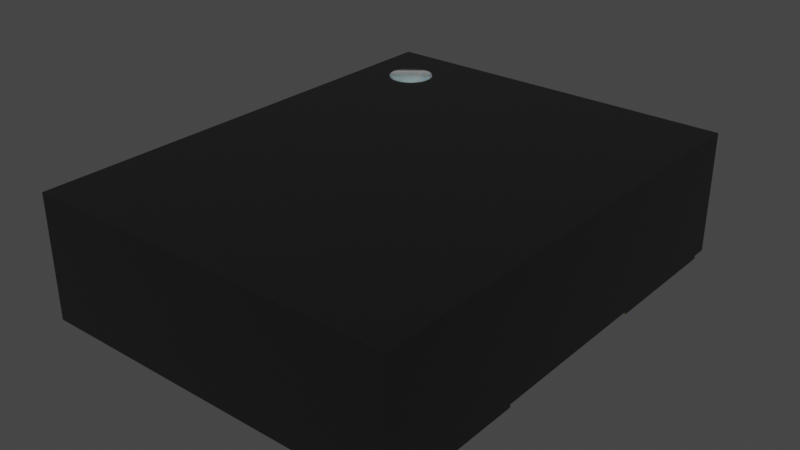 # Source: AMJMEFB.blend  (saved by Blender 4.1.23; exported with 4.5.12 LTS)
import bpy
from mathutils import Matrix  # noqa: F401  (used for matrix-valued properties, if any)

bpy.ops.wm.read_factory_settings(use_empty=True)
scene = bpy.context.scene
scene.name = 'Scene'

# ---- collections
col_collection = bpy.data.collections.new('Collection'); scene.collection.children.link(col_collection)

# ---- materials (node trees are filled in below, after node groups)
mat_white_markings = bpy.data.materials.new('white_markings')
mat_white_markings.use_transparent_shadow = False
mat_white_markings.preview_render_type = 'FLAT'
mat_plastic_chip = bpy.data.materials.new('plastic_chip')
mat_plastic_chip.use_transparent_shadow = False
mat_plastic_chip.preview_render_type = 'CUBE'
mat_metal_goldpins_1 = bpy.data.materials.new('metal_goldpins_1')
mat_metal_goldpins_1.alpha_threshold = 0.0
mat_metal_goldpins_1.use_transparent_shadow = False
mat_metal_goldpins_1.preview_render_type = 'CUBE'
mat_metal_goldpins_1.diffuse_color = (0.5, 0.4018, 0.08046, 1.0)
mat_metal_goldpins_1.specular_color = (0.01, 0.05, 0.01)
mat_metal_goldpins_1.roughness = 0.5

# ---- material node trees
mat_white_markings.use_nodes = True; mat_white_markings.node_tree.nodes.clear()
_N = mat_white_markings.node_tree.nodes; _L = mat_white_markings.node_tree.links
n0 = _N.new('ShaderNodeOutputMaterial'); n0.name = 'Material Output'; n0.location = (300, 300)
n1 = _N.new('ShaderNodeBsdfPrincipled'); n1.name = 'Principled BSDF'; n1.location = (-34, 272)
n1.distribution = 'GGX'
n1.subsurface_method = 'BURLEY'
n1.inputs[1].default_value = 0.02
n1.inputs[2].default_value = 0.4636
n1.inputs[3].default_value = 1.4
n1.inputs[8].default_value = 1.0
n1.inputs[10].default_value = 0.3682
n1.inputs[13].default_value = 0.6591
n1.inputs[18].default_value = 0.2318
n1.inputs[20].default_value = 0.6709
n1.inputs[24].default_value = 0.1191
n1.inputs[27].default_value = (0.0, 0.0, 0.0, 1.0)
n1.inputs[28].default_value = 1.0
n2 = _N.new('ShaderNodeMapping'); n2.name = 'Mapping'; n2.location = (-1010, 265)
n2.inputs[3].default_value = (3.0, 1.0, 1.0)
n3 = _N.new('ShaderNodeTexCoord'); n3.name = 'Texture Coordinate'; n3.location = (-1250, 180)
n4 = _N.new('ShaderNodeBump'); n4.name = 'Bump'; n4.location = (-376, -99)
n4.inputs[0].default_value = 0.05
n4.inputs[1].default_value = 1.0
n4.inputs[2].default_value = 1.0
n5 = _N.new('ShaderNodeTexNoise'); n5.name = 'Noise Texture'; n5.location = (-662, 176)
n5.inputs[2].default_value = 88.0
n5.inputs[3].default_value = 10.8
n5.inputs[4].default_value = 0.9167
n5.inputs[8].default_value = 1.6
n6 = _N.new('ShaderNodeValToRGB'); n6.name = 'ColorRamp'; n6.location = (-354, 186)
while len(n6.color_ramp.elements) > 1: n6.color_ramp.elements.remove(n6.color_ramp.elements[-1])
n6.color_ramp.elements[0].position = 0.0; n6.color_ramp.elements[0].color = (0.2596, 0.2596, 0.2596, 1.0)
_e = n6.color_ramp.elements.new(1.0); _e.color = (0.6303, 0.6303, 0.6303, 1.0)
n7 = _N.new('ShaderNodeMix'); n7.name = 'Mix'; n7.location = (-204, 152)
n7.data_type = 'RGBA'
n7.inputs[0].default_value = 0.3682
n7.inputs[7].default_value = (0.2525, 0.2525, 0.2525, 1.0)
_L.new(n5.outputs[0], n6.inputs[0])
_L.new(n1.outputs[0], n0.inputs[0])
_L.new(n3.outputs[2], n2.inputs[0])
_L.new(n2.outputs[0], n5.inputs[0])
_L.new(n5.outputs[0], n4.inputs[3])
_L.new(n4.outputs[0], n1.inputs[5])
_L.new(n6.outputs[0], n7.inputs[6])
_L.new(n7.outputs[2], n1.inputs[0])
n0.is_active_output = True
mat_plastic_chip.use_nodes = True; mat_plastic_chip.node_tree.nodes.clear()
_N = mat_plastic_chip.node_tree.nodes; _L = mat_plastic_chip.node_tree.links
n0 = _N.new('ShaderNodeBsdfPrincipled'); n0.name = 'Principled BSDF'; n0.location = (10, 300)
n0.distribution = 'GGX'
n0.subsurface_method = 'BURLEY'
n0.inputs[0].default_value = (0.009312, 0.009312, 0.009312, 1.0)
n0.inputs[1].default_value = 0.1372
n0.inputs[2].default_value = 0.3706
n0.inputs[3].default_value = 1.45
n0.inputs[27].default_value = (0.0, 0.0, 0.0, 1.0)
n0.inputs[28].default_value = 1.0
n1 = _N.new('ShaderNodeOutputMaterial'); n1.name = 'Material Output'; n1.location = (300, 300)
n2 = _N.new('ShaderNodeTexNoise'); n2.name = 'Noise Texture'; n2.location = (-893, 54)
n2.inputs[2].default_value = 200.0
n2.inputs[3].default_value = 3.6
n2.inputs[4].default_value = 0.8375
n3 = _N.new('ShaderNodeBump'); n3.name = 'Bump'; n3.location = (-604, -53)
n3.inputs[0].default_value = 0.08
n3.inputs[1].default_value = 1.0
n3.inputs[2].default_value = 1.0
_L.new(n0.outputs[0], n1.inputs[0])
_L.new(n2.outputs[0], n3.inputs[3])
_L.new(n3.outputs[0], n0.inputs[5])
n1.is_active_output = True
mat_metal_goldpins_1.use_nodes = True; mat_metal_goldpins_1.node_tree.nodes.clear()
_N = mat_metal_goldpins_1.node_tree.nodes; _L = mat_metal_goldpins_1.node_tree.links
n0 = _N.new('ShaderNodeOutputMaterial'); n0.name = 'Material Output'; n0.location = (398, 300)
n1 = _N.new('ShaderNodeBsdfPrincipled'); n1.name = 'Principled BSDF'; n1.location = (108, 300)
n1.distribution = 'GGX'
n1.subsurface_method = 'BURLEY'
n1.inputs[1].default_value = 1.0
n1.inputs[2].default_value = 0.1841
n1.inputs[3].default_value = 1.45
n1.inputs[8].default_value = 1.0
n1.inputs[10].default_value = 0.02727
n1.inputs[13].default_value = 0.475
n1.inputs[20].default_value = 0.2891
n1.inputs[24].default_value = 0.03545
n1.inputs[27].default_value = (0.0, 0.0, 0.0, 1.0)
n1.inputs[28].default_value = 1.0
n2 = _N.new('ShaderNodeMapping'); n2.name = 'Mapping'; n2.location = (-783, 233)
n2.vector_type = 'VECTOR'
n2.inputs[3].default_value = (29.8, 40.0, 1.0)
n3 = _N.new('ShaderNodeTexCoord'); n3.name = 'Texture Coordinate'; n3.location = (-1071, 295)
n4 = _N.new('ShaderNodeTexNoise'); n4.name = 'Noise Texture'; n4.location = (-553, 188)
n4.inputs[3].default_value = 13.2
n4.inputs[4].default_value = 0.8833
n4.inputs[8].default_value = 4.0
n5 = _N.new('ShaderNodeValToRGB'); n5.name = 'ColorRamp'; n5.location = (-286, 264)
while len(n5.color_ramp.elements) > 1: n5.color_ramp.elements.remove(n5.color_ramp.elements[-1])
n5.color_ramp.elements[0].position = 0.3295; n5.color_ramp.elements[0].color = (0.9756, 0.7616, 0.4151, 1.0)
_e = n5.color_ramp.elements.new(0.8); _e.color = (0.2997, 0.2211, 0.05513, 1.0)
n6 = _N.new('ShaderNodeMix'); n6.name = 'Mix'; n6.location = (-62, 180)
n6.data_type = 'RGBA'
n6.inputs[0].default_value = 0.02727
n6.inputs[7].default_value = (0.5518, 0.2626, 0.03915, 1.0)
_L.new(n1.outputs[0], n0.inputs[0])
_L.new(n2.outputs[0], n4.inputs[0])
_L.new(n3.outputs[0], n2.inputs[0])
_L.new(n4.outputs[0], n5.inputs[0])
_L.new(n5.outputs[0], n6.inputs[6])
_L.new(n6.outputs[2], n1.inputs[0])
n0.is_active_output = True

# ---- world
world_world = bpy.data.worlds.new('World'); scene.world = world_world
world_world.use_nodes = True; world_world.node_tree.nodes.clear()
_N = world_world.node_tree.nodes; _L = world_world.node_tree.links
n0 = _N.new('ShaderNodeOutputWorld'); n0.name = 'World Output'; n0.location = (300, 300)
n1 = _N.new('ShaderNodeBackground'); n1.name = 'Background'; n1.location = (10, 300)
n1.inputs[0].default_value = (0.05088, 0.05088, 0.05088, 1.0)
_L.new(n1.outputs[0], n0.inputs[0])
n0.is_active_output = True
world_world.color = (0.05088, 0.05088, 0.05088)
world_world.use_sun_shadow = False
world_world.sun_shadow_jitter_overblur = 0.0

# ---- meshes
me_shape_9_indexedfaceset_002 = bpy.data.meshes.new('SHAPE_9_IndexedFaceSet.002')
me_shape_9_indexedfaceset_002.from_pydata([(1.25, 0.6001, 0.02), (1.25, 1.5, 0.02), (-1.25, 1.5, 0.02), (-0.45, 1.25, 0.02), (1.25, -1.5, 0.02), (0.45, -1.5, 0.02), (0.45, 1.6, 0.17), (0.3, 1.6, 0.12), (-0.45, 1.6, 0.12), (1.25, 1.6, 0.85), (-1.25, 1.6, 0.85), (-1.25, -1.6, 0.85), (-1.25, -1.6, 0.02), (-0.45, -1.6, 0.17), (-0.45, -1.6, 0.12), (0.45, -1.6, 0.17), (1.25, -1.6, 0.85), (1.25, -1.6, 0.02), (1.25, 1.6, 0.02), (1.25, -1.5, 0.0), (-1.25, 1.6, 0.02), (-1.25, -0.5999, 0.02), (-1.25, 0.6001, 0.02), (-1.25, 0.6001, 0.0), (0.45, -1.599, 0.17), (0.45, -1.599, 0.12), (0.45, -1.6, 0.12), (0.3, -1.599, 0.17), (0.3, -1.6, 0.17), (0.3, -1.599, 0.12), (0.3, -1.6, 0.12), (-0.45, -1.599, 0.17), (-0.3, -1.599, 0.17), (-0.3, -1.6, 0.17), (-0.45, -1.599, 0.12), (-0.3, -1.6, 0.12), (-0.3, -1.599, 0.12), (0.3, 1.6, 0.17), (0.3, 1.599, 0.17), (0.45, 1.6, 0.12), (0.45, 1.599, 0.17), (0.45, 1.599, 0.12), (0.3, 1.599, 0.12), (-0.45, 1.6, 0.17), (-0.45, 1.599, 0.12), (-0.3, 1.6, 0.12), (-0.3, 1.6, 0.17), (-0.45, 1.599, 0.17), (-0.3, 1.599, 0.17), (-0.3, 1.599, 0.12), (-1.25, 1.5, 0.0), (-0.7, 1.5, 0.0), (-0.7, 1.5, 0.02), (-0.45, 0.6001, 0.0), (-0.45, 0.6001, 0.02), (-0.45, 1.25, 0.0), (-1.25, -0.5999, 0.0), (-0.45, -0.5999, 0.02), (-0.45, -0.5999, 0.0), (-0.45, -1.5, 0.0), (-0.45, -1.5, 0.02), (-1.25, -1.5, 0.0), (-1.25, -1.5, 0.02), (0.45, 1.5, 0.02), (1.25, 0.6001, 0.0), (0.45, 0.6001, 0.02), (0.45, 0.6001, 0.0), (0.45, 1.5, 0.0), (1.25, 1.5, 0.0), (1.25, -0.5999, 0.0), (1.25, -0.5999, 0.02), (0.45, -1.5, 0.0), (0.45, -0.5999, 0.02), (0.45, -0.5999, 0.0), (-0.9, 1.35, 0.8485), (-0.9, 1.35, 0.8515), (-0.8707, 1.347, 0.8485), (-0.8707, 1.347, 0.8515), (-0.8426, 1.339, 0.8485), (-0.8426, 1.339, 0.8515), (-0.8167, 1.325, 0.8485), (-0.8167, 1.325, 0.8515), (-0.7939, 1.306, 0.8485), (-0.7939, 1.306, 0.8515), (-0.7753, 1.283, 0.8485), (-0.7753, 1.283, 0.8515), (-0.7614, 1.257, 0.8485), (-0.7614, 1.257, 0.8515), (-0.7529, 1.229, 0.8485), (-0.7529, 1.229, 0.8515), (-0.75, 1.2, 0.8485), (-0.75, 1.2, 0.8515), (-0.7529, 1.171, 0.8485), (-0.7529, 1.171, 0.8515), (-0.7614, 1.143, 0.8485), (-0.7614, 1.143, 0.8515), (-0.7753, 1.117, 0.8485), (-0.7753, 1.117, 0.8515), (-0.7939, 1.094, 0.8485), (-0.7939, 1.094, 0.8515), (-0.8167, 1.075, 0.8485), (-0.8167, 1.075, 0.8515), (-0.8426, 1.061, 0.8485), (-0.8426, 1.061, 0.8515), (-0.8707, 1.053, 0.8485), (-0.8707, 1.053, 0.8515), (-0.9, 1.05, 0.8485), (-0.9, 1.05, 0.8515), (-0.9293, 1.053, 0.8485), (-0.9293, 1.053, 0.8515), (-0.9574, 1.061, 0.8485), (-0.9574, 1.061, 0.8515), (-0.9833, 1.075, 0.8485), (-0.9833, 1.075, 0.8515), (-1.006, 1.094, 0.8485), (-1.006, 1.094, 0.8515), (-1.025, 1.117, 0.8485), (-1.025, 1.117, 0.8515), (-1.039, 1.143, 0.8485), (-1.039, 1.143, 0.8515), (-1.047, 1.171, 0.8485), (-1.047, 1.171, 0.8515), (-1.05, 1.2, 0.8485), (-1.05, 1.2, 0.8515), (-1.047, 1.229, 0.8485), (-1.047, 1.229, 0.8515), (-1.039, 1.257, 0.8485), (-1.039, 1.257, 0.8515), (-1.025, 1.283, 0.8485), (-1.025, 1.283, 0.8515), (-1.006, 1.306, 0.8485), (-1.006, 1.306, 0.8515), (-0.9833, 1.325, 0.8485), (-0.9833, 1.325, 0.8515), (-0.9574, 1.339, 0.8485), (-0.9574, 1.339, 0.8515), (-0.9293, 1.347, 0.8485), (-0.9293, 1.347, 0.8515)], [], [(57, 22, 21), (63, 1, 18), (52, 3, 63), (20, 63, 18), (20, 52, 63), (2, 52, 20), (7, 46, 45), (5, 17, 4), (57, 5, 72), (54, 72, 65), (65, 70, 0), (12, 60, 62), (12, 17, 60), (60, 17, 5), (43, 10, 20), (43, 20, 8), (45, 8, 20), (46, 10, 43), (35, 28, 30), (18, 6, 39), (18, 39, 7), (18, 7, 45), (18, 45, 20), (9, 37, 6), (9, 6, 18), (9, 10, 46), (9, 46, 37), (15, 16, 17), (15, 17, 26), (30, 26, 17), (28, 16, 15), (19, 70, 69), (12, 13, 14), (12, 14, 35), (12, 35, 30), (12, 30, 17), (11, 33, 13), (11, 13, 12), (11, 16, 28), (11, 28, 33), (9, 18, 1), (50, 22, 23), (0, 9, 1), (64, 1, 68), (16, 0, 70), (16, 4, 17), (16, 9, 0), (16, 70, 4), (11, 12, 62), (21, 11, 62), (56, 62, 61), (10, 21, 22), (10, 2, 20), (10, 11, 21), (10, 22, 2), (27, 15, 24), (30, 27, 29), (15, 25, 24), (25, 30, 29), (25, 27, 24), (36, 14, 34), (14, 31, 34), (31, 33, 32), (33, 36, 32), (36, 31, 32), (8, 47, 43), (38, 6, 37), (7, 38, 37), (41, 7, 39), (41, 6, 40), (42, 40, 38), (49, 8, 45), (58, 21, 56), (49, 46, 48), (47, 46, 43), (48, 44, 49), (51, 2, 50), (55, 52, 51), (53, 3, 55), (23, 54, 53), (59, 57, 58), (23, 51, 50), (55, 51, 23), (53, 55, 23), (61, 60, 59), (56, 59, 58), (66, 0, 64), (68, 63, 67), (67, 65, 66), (66, 68, 67), (69, 72, 73), (71, 4, 19), (73, 5, 71), (71, 69, 73), (65, 3, 54), (16, 10, 9), (74, 75, 77, 76), (76, 77, 79, 78), (78, 79, 81, 80), (80, 81, 83, 82), (82, 83, 85, 84), (84, 85, 87, 86), (86, 87, 89, 88), (88, 89, 91, 90), (90, 91, 93, 92), (92, 93, 95, 94), (94, 95, 97, 96), (96, 97, 99, 98), (98, 99, 101, 100), (100, 101, 103, 102), (102, 103, 105, 104), (104, 105, 107, 106), (106, 107, 109, 108), (108, 109, 111, 110), (110, 111, 113, 112), (112, 113, 115, 114), (114, 115, 117, 116), (116, 117, 119, 118), (118, 119, 121, 120), (120, 121, 123, 122), (122, 123, 125, 124), (124, 125, 127, 126), (126, 127, 129, 128), (128, 129, 131, 130), (130, 131, 133, 132), (132, 133, 135, 134), (77, 75, 137, 135, 133, 131, 129, 127, 125, 123, 121, 119, 117, 115, 113, 111, 109, 107, 105, 103, 101, 99, 97, 95, 93, 91, 89, 87, 85, 83, 81, 79), (134, 135, 137, 136), (136, 137, 75, 74), (74, 76, 78, 80, 82, 84, 86, 88, 90, 92, 94, 96, 98, 100, 102, 104, 106, 108, 110, 112, 114, 116, 118, 120, 122, 124, 126, 128, 130, 132, 134, 136), (57, 54, 22), (7, 37, 46), (57, 60, 5), (54, 57, 72), (65, 72, 70), (35, 33, 28), (19, 4, 70), (50, 2, 22), (64, 0, 1), (56, 21, 62), (27, 28, 15), (30, 28, 27), (15, 26, 25), (25, 26, 30), (25, 29, 27), (36, 35, 14), (14, 13, 31), (31, 13, 33), (33, 35, 36), (36, 34, 31), (8, 44, 47), (38, 40, 6), (7, 42, 38), (41, 42, 7), (41, 39, 6), (42, 41, 40), (49, 44, 8), (58, 57, 21), (49, 45, 46), (47, 48, 46), (48, 47, 44), (51, 52, 2), (55, 3, 52), (53, 54, 3), (23, 22, 54), (59, 60, 57), (61, 62, 60), (56, 61, 59), (66, 65, 0), (68, 1, 63), (67, 63, 65), (66, 64, 68), (69, 70, 72), (71, 5, 4), (73, 72, 5), (71, 19, 69), (65, 63, 3), (16, 11, 10)])
me_shape_9_indexedfaceset_002.polygons.foreach_set('use_smooth', [True] * 178)
me_shape_9_indexedfaceset_002.polygons.foreach_set('material_index', [1, 1, 1, 1, 1, 1, 1, 1, 1, 1, 1, 1, 1, 1, 1, 1, 1, 1, 1, 1, 1, 1, 1, 1, 1, 1, 1, 1, 1, 1, 1, 1, 1, 1, 1, 1, 1, 1, 1, 1, 1, 1, 1, 1, 1, 1, 1, 1, 1, 1, 1, 1, 1, 1, 1, 1, 1, 1, 1, 1, 1, 1, 1, 1, 1, 1, 1, 1, 1, 1, 1, 1, 2, 1, 1, 1, 2, 2, 2, 2, 2, 2, 2, 2, 2, 2, 2, 2, 2, 2, 2, 2, 2, 2, 1, 1, 0, 0, 0, 0, 0, 0, 0, 0, 0, 0, 0, 0, 0, 0, 0, 0, 0, 0, 0, 0, 0, 0, 0, 0, 0, 0, 0, 0, 0, 0, 0, 0, 0, 0, 1, 1, 1, 1, 1, 1, 1, 1, 1, 1, 1, 1, 1, 1, 1, 1, 1, 1, 1, 1, 1, 1, 1, 1, 1, 1, 1, 2, 1, 1, 1, 2, 2, 2, 2, 2, 2, 2, 2, 2, 2, 2, 2, 2, 2, 2, 1, 1])
_k = set([(0, 64), (0, 65), (0, 70), (1, 18), (1, 63), (1, 68), (2, 20), (2, 50), (2, 52), (3, 52), (3, 54), (3, 55), (4, 5), (4, 17), (4, 19), (5, 71), (5, 72), (6, 37), (6, 39), (6, 40), (7, 37), (7, 39), (7, 42), (8, 43), (8, 44), (8, 45), (9, 10), (9, 16), (9, 18), (10, 11), (10, 20), (11, 12), (11, 16), (12, 17), (12, 62), (13, 14), (13, 31), (13, 33), (14, 34), (14, 35), (15, 24), (15, 26), (15, 28), (16, 17), (18, 20), (19, 69), (19, 71), (21, 22), (21, 56), (21, 57), (22, 23), (22, 54), (23, 50), (23, 53), (24, 25), (24, 27), (25, 26), (25, 29), (26, 30), (27, 28), (27, 29), (28, 30), (29, 30), (31, 32), (31, 34), (32, 33), (32, 36), (33, 35), (34, 36), (35, 36), (37, 38), (38, 40), (38, 42), (39, 41), (40, 41), (41, 42), (43, 46), (43, 47), (44, 47), (44, 49), (45, 46), (45, 49), (46, 48), (47, 48), (48, 49), (50, 51), (51, 52), (51, 55), (53, 54), (53, 55), (56, 58), (56, 61), (57, 58), (57, 60), (58, 59), (59, 60), (59, 61), (60, 62), (61, 62), (63, 65), (63, 67), (64, 66), (64, 68), (65, 66), (66, 67), (67, 68), (69, 70), (69, 73), (70, 72), (71, 73), (72, 73)])
me_shape_9_indexedfaceset_002.attributes.new('sharp_edge', 'BOOLEAN', 'EDGE').data.foreach_set('value', [ (min(e.vertices), max(e.vertices)) in _k for e in me_shape_9_indexedfaceset_002.edges])
_uv = me_shape_9_indexedfaceset_002.uv_layers.new(name='UVMap')
_uv.uv.foreach_set('vector', [0.7028, 0.3686, 0.3278, 0.1186, 0.7028, 0.1186, 0.04651, 0.6498, 0.04651, 0.8998, 0.01526, 0.8998, 0.04651, 0.2905, 0.1246, 0.3686, 0.04651, 0.6498, 0.01526, 0.1186, 0.04651, 0.6498, 0.01526, 0.8998, 0.01526, 0.1186, 0.04651, 0.2905, 0.04651, 0.6498, 0.04651, 0.1186, 0.04651, 0.2905, 0.01526, 0.1186, 0.603, 0.4898, 0.4155, 0.5054, 0.4155, 0.4898, 0.984, 0.6498, 1.015, 0.8998, 0.984, 0.8998, 0.7028, 0.3686, 0.984, 0.6498, 0.7028, 0.6498, 0.3278, 0.3686, 0.7028, 0.6498, 0.3278, 0.6498, 0.3278, 0.6498, 0.7028, 0.8998, 0.3278, 0.8998, 1.015, 0.1186, 0.984, 0.3686, 0.984, 0.1186, 1.015, 0.1186, 1.015, 0.8998, 0.984, 0.3686, 0.984, 0.3686, 1.015, 0.8998, 0.984, 0.6498, 0.3686, 0.5054, 0.1186, 0.7179, 0.1186, 0.4585, 0.3686, 0.5054, 0.1186, 0.4585, 0.3686, 0.4898, 0.4155, 0.4898, 0.3686, 0.4898, 0.1186, 0.4585, 0.4155, 0.5054, 0.1186, 0.7179, 0.3686, 0.5054, 0.4155, 0.4898, 0.603, 0.5054, 0.603, 0.4898, 0.8998, 0.4585, 0.6498, 0.5054, 0.6498, 0.4898, 0.8998, 0.4585, 0.6498, 0.4898, 0.603, 0.4898, 0.8998, 0.4585, 0.603, 0.4898, 0.4155, 0.4898, 0.8998, 0.4585, 0.4155, 0.4898, 0.1186, 0.4585, 0.8998, 0.7179, 0.603, 0.5054, 0.6498, 0.5054, 0.8998, 0.7179, 0.6498, 0.5054, 0.8998, 0.4585, 0.8998, 0.7179, 0.1186, 0.7179, 0.4155, 0.5054, 0.8998, 0.7179, 0.4155, 0.5054, 0.603, 0.5054, 0.6498, 0.5054, 0.8998, 0.7179, 0.8998, 0.4585, 0.6498, 0.5054, 0.8998, 0.4585, 0.6498, 0.4898, 0.603, 0.4898, 0.6498, 0.4898, 0.8998, 0.4585, 0.603, 0.5054, 0.8998, 0.7179, 0.6498, 0.5054, 0.984, 0.4523, 0.7028, 0.4585, 0.7028, 0.4523, 0.1186, 0.4585, 0.3686, 0.5054, 0.3686, 0.4898, 0.1186, 0.4585, 0.3686, 0.4898, 0.4155, 0.4898, 0.1186, 0.4585, 0.4155, 0.4898, 0.603, 0.4898, 0.1186, 0.4585, 0.603, 0.4898, 0.8998, 0.4585, 0.1186, 0.7179, 0.4155, 0.5054, 0.3686, 0.5054, 0.1186, 0.7179, 0.3686, 0.5054, 0.1186, 0.4585, 0.1186, 0.7179, 0.8998, 0.7179, 0.603, 0.5054, 0.1186, 0.7179, 0.603, 0.5054, 0.4155, 0.5054, 0.01526, 0.7179, 0.01526, 0.4585, 0.04651, 0.4585, 0.04651, 0.4523, 0.3278, 0.4585, 0.3278, 0.4523, 0.3278, 0.4585, 0.01526, 0.7179, 0.04651, 0.4585, 0.3278, 0.4523, 0.04651, 0.4585, 0.04651, 0.4523, 1.015, 0.7179, 0.3278, 0.4585, 0.7028, 0.4585, 1.015, 0.7179, 0.984, 0.4585, 1.015, 0.4585, 1.015, 0.7179, 0.01526, 0.7179, 0.3278, 0.4585, 1.015, 0.7179, 0.7028, 0.4585, 0.984, 0.4585, 1.015, 0.7179, 1.015, 0.4585, 0.984, 0.4585, 0.7028, 0.4585, 1.015, 0.7179, 0.984, 0.4585, 0.7028, 0.4523, 0.984, 0.4585, 0.984, 0.4523, 0.01526, 0.7179, 0.7028, 0.4585, 0.3278, 0.4585, 0.01526, 0.7179, 0.04651, 0.4585, 0.01526, 0.4585, 0.01526, 0.7179, 1.015, 0.7179, 0.7028, 0.4585, 0.01526, 0.7179, 0.3278, 0.4585, 0.04651, 0.4585, 1.015, 0.603, 1.015, 0.6498, 1.015, 0.6498, 1.015, 0.4898, 1.015, 0.5054, 1.015, 0.4898, 1.015, 0.5054, 1.015, 0.4898, 1.015, 0.5054, 1.015, 0.6498, 1.015, 0.603, 1.015, 0.603, 0.6498, 0.4898, 0.603, 0.5054, 0.6498, 0.5054, 1.015, 0.4155, 1.015, 0.3686, 1.015, 0.3686, 1.015, 0.4898, 1.015, 0.5054, 1.015, 0.4898, 1.015, 0.3686, 1.015, 0.4155, 1.015, 0.4155, 1.015, 0.5054, 1.015, 0.4898, 1.015, 0.5054, 0.4155, 0.4898, 0.3686, 0.5054, 0.4155, 0.5054, 0.01526, 0.4898, 0.01557, 0.5054, 0.01526, 0.5054, 0.01557, 0.603, 0.01526, 0.6498, 0.01526, 0.603, 0.01526, 0.4898, 0.01557, 0.5054, 0.01526, 0.5054, 0.01557, 0.6498, 0.01526, 0.603, 0.01526, 0.6498, 0.01557, 0.4898, 0.01526, 0.5054, 0.01557, 0.5054, 0.603, 0.4898, 0.6498, 0.5054, 0.603, 0.5054, 0.01557, 0.4155, 0.01526, 0.3686, 0.01526, 0.4155, 0.3686, 0.4523, 0.1186, 0.4585, 0.1186, 0.4523, 0.01557, 0.4898, 0.01526, 0.5054, 0.01557, 0.5054, 0.01557, 0.3686, 0.01526, 0.4155, 0.01526, 0.3686, 0.4155, 0.5054, 0.3686, 0.4898, 0.4155, 0.4898, 0.2905, 0.4523, 0.1186, 0.4585, 0.1186, 0.4523, 0.3686, 0.4523, 0.2905, 0.4585, 0.2905, 0.4523, 0.3278, 0.4523, 0.1246, 0.4585, 0.1246, 0.4523, 0.1186, 0.4523, 0.3686, 0.4585, 0.3686, 0.4523, 0.984, 0.4523, 0.7028, 0.4585, 0.7028, 0.4523, 0.3278, 0.1186, 0.04651, 0.2905, 0.04651, 0.1186, 0.1246, 0.3686, 0.04651, 0.2905, 0.3278, 0.1186, 0.3278, 0.3686, 0.1246, 0.3686, 0.3278, 0.1186, 0.1186, 0.4523, 0.3686, 0.4585, 0.3686, 0.4523, 0.7028, 0.1186, 0.984, 0.3686, 0.7028, 0.3686, 0.6498, 0.4523, 0.8998, 0.4585, 0.8998, 0.4523, 0.8998, 0.4523, 0.6498, 0.4585, 0.6498, 0.4523, 0.04651, 0.4523, 0.3278, 0.4585, 0.3278, 0.4523, 0.3278, 0.6498, 0.04651, 0.8998, 0.04651, 0.6498, 0.8998, 0.4523, 0.6498, 0.4585, 0.6498, 0.4523, 0.6498, 0.4523, 0.8998, 0.4585, 0.8998, 0.4523, 0.7028, 0.4523, 0.984, 0.4585, 0.984, 0.4523, 0.984, 0.6498, 0.7028, 0.8998, 0.7028, 0.6498, 0.3278, 0.6498, 0.1246, 0.3686, 0.3278, 0.3686, 1.015, 0.8998, 0.01526, 0.1186, 0.01526, 0.8998, 1.0, 0.5, 1.0, 1.0, 0.9688, 1.0, 0.9688, 0.5, 0.9688, 0.5, 0.9688, 1.0, 0.9375, 1.0, 0.9375, 0.5, 0.9375, 0.5, 0.9375, 1.0, 0.9062, 1.0, 0.9062, 0.5, 0.9062, 0.5, 0.9062, 1.0, 0.875, 1.0, 0.875, 0.5, 0.875, 0.5, 0.875, 1.0, 0.8438, 1.0, 0.8438, 0.5, 0.8438, 0.5, 0.8438, 1.0, 0.8125, 1.0, 0.8125, 0.5, 0.8125, 0.5, 0.8125, 1.0, 0.7812, 1.0, 0.7812, 0.5, 0.7812, 0.5, 0.7812, 1.0, 0.75, 1.0, 0.75, 0.5, 0.75, 0.5, 0.75, 1.0, 0.7188, 1.0, 0.7188, 0.5, 0.7188, 0.5, 0.7188, 1.0, 0.6875, 1.0, 0.6875, 0.5, 0.6875, 0.5, 0.6875, 1.0, 0.6562, 1.0, 0.6562, 0.5, 0.6562, 0.5, 0.6562, 1.0, 0.625, 1.0, 0.625, 0.5, 0.625, 0.5, 0.625, 1.0, 0.5938, 1.0, 0.5938, 0.5, 0.5938, 0.5, 0.5938, 1.0, 0.5625, 1.0, 0.5625, 0.5, 0.5625, 0.5, 0.5625, 1.0, 0.5312, 1.0, 0.5312, 0.5, 0.5312, 0.5, 0.5312, 1.0, 0.5, 1.0, 0.5, 0.5, 0.5, 0.5, 0.5, 1.0, 0.4688, 1.0, 0.4688, 0.5, 0.4688, 0.5, 0.4688, 1.0, 0.4375, 1.0, 0.4375, 0.5, 0.4375, 0.5, 0.4375, 1.0, 0.4062, 1.0, 0.4062, 0.5, 0.4062, 0.5, 0.4062, 1.0, 0.375, 1.0, 0.375, 0.5, 0.375, 0.5, 0.375, 1.0, 0.3438, 1.0, 0.3438, 0.5, 0.3438, 0.5, 0.3438, 1.0, 0.3125, 1.0, 0.3125, 0.5, 0.3125, 0.5, 0.3125, 1.0, 0.2812, 1.0, 0.2812, 0.5, 0.2812, 0.5, 0.2812, 1.0, 0.25, 1.0, 0.25, 0.5, 0.25, 0.5, 0.25, 1.0, 0.2188, 1.0, 0.2188, 0.5, 0.2188, 0.5, 0.2188, 1.0, 0.1875, 1.0, 0.1875, 0.5, 0.1875, 0.5, 0.1875, 1.0, 0.1562, 1.0, 0.1562, 0.5, 0.1562, 0.5, 0.1562, 1.0, 0.125, 1.0, 0.125, 0.5, 0.125, 0.5, 0.125, 1.0, 0.09375, 1.0, 0.09375, 0.5, 0.09375, 0.5, 0.09375, 1.0, 0.0625, 1.0, 0.0625, 0.5, 0.2968, 0.4854, 0.25, 0.49, 0.2032, 0.4854, 0.1582, 0.4717, 0.1167, 0.4496, 0.08029, 0.4197, 0.05045, 0.3833, 0.02827, 0.3418, 0.01461, 0.2968, 0.01, 0.25, 0.01461, 0.2032, 0.02827, 0.1582, 0.05045, 0.1167, 0.08029, 0.08029, 0.1167, 0.05045, 0.1582, 0.02827, 0.2032, 0.01461, 0.25, 0.01, 0.2968, 0.01461, 0.3418, 0.02827, 0.3833, 0.05045, 0.4197, 0.08029, 0.4496, 0.1167, 0.4717, 0.1582, 0.4854, 0.2032, 0.49, 0.25, 0.4854, 0.2968, 0.4717, 0.3418, 0.4496, 0.3833, 0.4197, 0.4197, 0.3833, 0.4496, 0.3418, 0.4717, 0.0625, 0.5, 0.0625, 1.0, 0.03125, 1.0, 0.03125, 0.5, 0.03125, 0.5, 0.03125, 1.0, 0.0, 1.0, 0.0, 0.5, 0.75, 0.49, 0.7968, 0.4854, 0.8418, 0.4717, 0.8833, 0.4496, 0.9197, 0.4197, 0.9496, 0.3833, 0.9717, 0.3418, 0.9854, 0.2968, 0.99, 0.25, 0.9854, 0.2032, 0.9717, 0.1582, 0.9496, 0.1167, 0.9197, 0.08029, 0.8833, 0.05045, 0.8418, 0.02827, 0.7968, 0.01461, 0.75, 0.01, 0.7032, 0.01461, 0.6582, 0.02827, 0.6167, 0.05045, 0.5803, 0.08029, 0.5504, 0.1167, 0.5283, 0.1582, 0.5146, 0.2032, 0.51, 0.25, 0.5146, 0.2968, 0.5283, 0.3418, 0.5504, 0.3833, 0.5803, 0.4197, 0.6167, 0.4496, 0.6582, 0.4717, 0.7032, 0.4854, 0.7028, 0.3686, 0.3278, 0.3686, 0.3278, 0.1186, 0.603, 0.4898, 0.603, 0.5054, 0.4155, 0.5054, 0.7028, 0.3686, 0.984, 0.3686, 0.984, 0.6498, 0.3278, 0.3686, 0.7028, 0.3686, 0.7028, 0.6498, 0.3278, 0.6498, 0.7028, 0.6498, 0.7028, 0.8998, 0.4155, 0.4898, 0.4155, 0.5054, 0.603, 0.5054, 0.984, 0.4523, 0.984, 0.4585, 0.7028, 0.4585, 0.04651, 0.4523, 0.04651, 0.4585, 0.3278, 0.4585, 0.3278, 0.4523, 0.3278, 0.4585, 0.04651, 0.4585, 0.7028, 0.4523, 0.7028, 0.4585, 0.984, 0.4585, 1.015, 0.603, 1.015, 0.603, 1.015, 0.6498, 1.015, 0.4898, 1.015, 0.5054, 1.015, 0.5054, 1.015, 0.5054, 1.015, 0.4898, 1.015, 0.4898, 1.015, 0.6498, 1.015, 0.6498, 1.015, 0.603, 0.6498, 0.4898, 0.603, 0.4898, 0.603, 0.5054, 1.015, 0.4155, 1.015, 0.4155, 1.015, 0.3686, 1.015, 0.4898, 1.015, 0.5054, 1.015, 0.5054, 1.015, 0.3686, 1.015, 0.3686, 1.015, 0.4155, 1.015, 0.5054, 1.015, 0.4898, 1.015, 0.4898, 0.4155, 0.4898, 0.3686, 0.4898, 0.3686, 0.5054, 0.01526, 0.4898, 0.01557, 0.4898, 0.01557, 0.5054, 0.01557, 0.603, 0.01557, 0.6498, 0.01526, 0.6498, 0.01526, 0.4898, 0.01557, 0.4898, 0.01557, 0.5054, 0.01557, 0.6498, 0.01557, 0.603, 0.01526, 0.603, 0.01557, 0.4898, 0.01526, 0.4898, 0.01526, 0.5054, 0.603, 0.4898, 0.6498, 0.4898, 0.6498, 0.5054, 0.01557, 0.4155, 0.01557, 0.3686, 0.01526, 0.3686, 0.3686, 0.4523, 0.3686, 0.4585, 0.1186, 0.4585, 0.01557, 0.4898, 0.01526, 0.4898, 0.01526, 0.5054, 0.01557, 0.3686, 0.01557, 0.4155, 0.01526, 0.4155, 0.4155, 0.5054, 0.3686, 0.5054, 0.3686, 0.4898, 0.2905, 0.4523, 0.2905, 0.4585, 0.1186, 0.4585, 0.3686, 0.4523, 0.3686, 0.4585, 0.2905, 0.4585, 0.3278, 0.4523, 0.3278, 0.4585, 0.1246, 0.4585, 0.1186, 0.4523, 0.1186, 0.4585, 0.3686, 0.4585, 0.984, 0.4523, 0.984, 0.4585, 0.7028, 0.4585, 0.1186, 0.4523, 0.1186, 0.4585, 0.3686, 0.4585, 0.7028, 0.1186, 0.984, 0.1186, 0.984, 0.3686, 0.6498, 0.4523, 0.6498, 0.4585, 0.8998, 0.4585, 0.8998, 0.4523, 0.8998, 0.4585, 0.6498, 0.4585, 0.04651, 0.4523, 0.04651, 0.4585, 0.3278, 0.4585, 0.3278, 0.6498, 0.3278, 0.8998, 0.04651, 0.8998, 0.8998, 0.4523, 0.8998, 0.4585, 0.6498, 0.4585, 0.6498, 0.4523, 0.6498, 0.4585, 0.8998, 0.4585, 0.7028, 0.4523, 0.7028, 0.4585, 0.984, 0.4585, 0.984, 0.6498, 0.984, 0.8998, 0.7028, 0.8998, 0.3278, 0.6498, 0.04651, 0.6498, 0.1246, 0.3686, 1.015, 0.8998, 1.015, 0.1186, 0.01526, 0.1186])
me_shape_9_indexedfaceset_002.materials.append(mat_white_markings)
me_shape_9_indexedfaceset_002.materials.append(mat_plastic_chip)
me_shape_9_indexedfaceset_002.materials.append(mat_metal_goldpins_1)
me_shape_9_indexedfaceset_002.update()
me_shape_9_indexedfaceset_002.normals_split_custom_set([tuple(v) for v in zip(*[iter([4.994e-10, 0.0, 1.0, -1.012e-10, 0.0, 1.0, 3.881e-09, 0.0, 1.0, 0.0, 0.0, 1.0, 0.0, 0.0, 1.0, 0.0, 0.0, 1.0, 0.0, 0.0, 1.0, 0.0, 0.0, 1.0, 0.0, 0.0, 1.0, 0.0, 0.0, 1.0, 0.0, 0.0, 1.0, 0.0, 0.0, 1.0, 0.0, 0.0, 1.0, 0.0, 0.0, 1.0, 0.0, 0.0, 1.0, 0.0, 0.0, 1.0, 0.0, 0.0, 1.0, 0.0, 0.0, 1.0, 0.0, -1.0, 2.21e-07, 0.0, -1.0, 1.254e-07, 0.0, -1.0, -1.203e-06, 0.0, 0.0, 1.0, 0.0, 0.0, 1.0, 0.0, 0.0, 1.0, 4.994e-10, 0.0, 1.0, 0.0, 0.0, 1.0, 8.278e-10, 0.0, 1.0, -8.278e-10, 0.0, 1.0, 8.278e-10, 0.0, 1.0, -4.994e-10, 0.0, 1.0, -4.994e-10, 0.0, 1.0, 1.012e-10, 0.0, 1.0, -3.881e-09, 0.0, 1.0, 0.0, 0.0, 1.0, 0.0, 0.0, 1.0, 0.0, 0.0, 1.0, 0.0, 0.0, 1.0, 0.0, 0.0, 1.0, 0.0, 0.0, 1.0, 0.0, 0.0, 1.0, 0.0, 0.0, 1.0, 0.0, 0.0, 1.0, 0.0, -1.0, 0.0, 0.0, -1.0, 1.109e-07, 0.0, -1.0, -1.273e-07, 0.0, -1.0, 0.0, 0.0, -1.0, -1.273e-07, 0.0, -1.0, 0.0, 0.0, -1.0, -1.203e-06, 0.0, -1.0, 0.0, 0.0, -1.0, -1.273e-07, 0.0, -1.0, 1.254e-07, 0.0, -1.0, 1.109e-07, 0.0, -1.0, 0.0, 0.0, 1.0, 1.236e-06, 0.0, 1.0, -1.457e-07, 0.0, 1.0, -1.424e-06, 0.0, -1.0, 4.493e-08, 0.0, -1.0, -7.555e-07, 0.0, -1.0, 6.361e-06, 0.0, -1.0, 4.493e-08, 0.0, -1.0, 6.361e-06, 0.0, -1.0, 2.21e-07, 0.0, -1.0, 4.493e-08, 0.0, -1.0, 2.21e-07, 0.0, -1.0, -1.203e-06, 0.0, -1.0, 4.493e-08, 0.0, -1.0, -1.203e-06, 0.0, -1.0, -1.273e-07, 0.0, -1.0, -3.586e-09, 0.0, -1.0, -1.926e-07, 0.0, -1.0, -7.555e-07, 0.0, -1.0, -3.586e-09, 0.0, -1.0, -7.555e-07, 0.0, -1.0, 4.493e-08, 0.0, -1.0, -3.586e-09, 0.0, -1.0, 1.109e-07, 0.0, -1.0, 1.254e-07, 0.0, -1.0, -3.586e-09, 0.0, -1.0, 1.254e-07, 0.0, -1.0, -1.926e-07, 0.0, 1.0, -1.209e-06, 0.0, 1.0, 4.256e-08, 0.0, 1.0, 6.054e-09, 0.0, 1.0, -1.209e-06, 0.0, 1.0, 6.054e-09, 0.0, 1.0, 1.018e-05, 0.0, 1.0, -1.424e-06, 0.0, 1.0, 1.018e-05, 0.0, 1.0, 6.054e-09, 0.0, 1.0, -1.457e-07, 0.0, 1.0, 4.256e-08, 0.0, 1.0, -1.209e-06, -1.0, 2.927e-09, 0.0, -1.0, 6.801e-08, -7.229e-08, -1.0, 2.07e-07, 0.0, 0.0, 1.0, -9.08e-08, 0.0, 1.0, 1.511e-07, 0.0, 1.0, -1.272e-06, 0.0, 1.0, -9.08e-08, 0.0, 1.0, -1.272e-06, 0.0, 1.0, 1.236e-06, 0.0, 1.0, -9.08e-08, 0.0, 1.0, 1.236e-06, 0.0, 1.0, -1.424e-06, 0.0, 1.0, -9.08e-08, 0.0, 1.0, -1.424e-06, 0.0, 1.0, 6.054e-09, 0.0, 1.0, 8.757e-08, 0.0, 1.0, -1.177e-07, 0.0, 1.0, 1.511e-07, 0.0, 1.0, 8.757e-08, 0.0, 1.0, 1.511e-07, 0.0, 1.0, -9.08e-08, 0.0, 1.0, 8.757e-08, 0.0, 1.0, 4.256e-08, 0.0, 1.0, -1.457e-07, 0.0, 1.0, 8.757e-08, 0.0, 1.0, -1.457e-07, 0.0, 1.0, -1.177e-07, -1.0, 7.918e-08, 1.605e-08, -1.0, 0.0, 0.0, -1.0, 9.755e-10, -5.725e-09, 1.0, -2.04e-07, 0.0, 1.0, -9.755e-10, -7.229e-08, 1.0, 0.0, 0.0, -1.0, 1.485e-07, 1.052e-08, -1.0, 7.918e-08, 1.605e-08, -1.0, 9.755e-10, -5.725e-09, -1.0, 2.04e-07, 0.0, -1.0, 9.755e-10, -5.725e-09, -1.0, 0.0, 0.0, -1.0, 4.123e-08, -1.028e-08, -1.0, 1.485e-07, 1.052e-08, -1.0, 6.801e-08, -7.229e-08, -1.0, 4.123e-08, -1.028e-08, -1.0, 0.0, 5.725e-09, -1.0, 0.0, 0.0, -1.0, 4.123e-08, -1.028e-08, -1.0, 7.918e-08, 1.605e-08, -1.0, 1.485e-07, 1.052e-08, -1.0, 4.123e-08, -1.028e-08, -1.0, 6.801e-08, -7.229e-08, -1.0, 0.0, 5.725e-09, 1.0, -1.54e-07, 1.605e-08, 1.0, 0.0, 0.0, 1.0, -2.505e-07, -5.725e-09, 1.0, -4.692e-08, 1.052e-08, 1.0, -1.54e-07, 1.605e-08, 1.0, -2.505e-07, -5.725e-09, 1.0, -5.853e-09, 0.0, 1.0, -2.505e-07, -5.725e-09, 1.0, -4.139e-07, 0.0, 1.0, 0.0, -1.028e-08, 1.0, -4.692e-08, 1.052e-08, 1.0, -9.755e-10, -7.229e-08, 1.0, 0.0, -1.028e-08, 1.0, -6.899e-08, 5.725e-09, 1.0, 0.0, 0.0, 1.0, 0.0, -1.028e-08, 1.0, -1.54e-07, 1.605e-08, 1.0, -4.692e-08, 1.052e-08, 1.0, 0.0, -1.028e-08, 1.0, -9.755e-10, -7.229e-08, 1.0, -6.899e-08, 5.725e-09, 0.0, 0.0, 1.0, 0.0, 0.0, 1.0, 0.0, 0.0, 1.0, -1.0, 0.0, 0.0, -1.0, 0.0, 0.0, -1.0, 0.0, 0.0, 1.0, 0.0, 0.0, 1.0, 0.0, 0.0, 1.0, 0.0, 0.0, 0.0, 0.0, -1.0, 0.0, 0.0, -1.0, 0.0, 0.0, -1.0, 0.0, 1.0, 0.0, 0.0, 1.0, 0.0, 0.0, 1.0, 0.0, 0.0, 0.0, -1.0, 0.0, 0.0, -1.0, 0.0, 0.0, -1.0, -1.0, 0.0, 0.0, -1.0, 0.0, 0.0, -1.0, 0.0, 0.0, 0.0, 0.0, 1.0, 0.0, 0.0, 1.0, 0.0, 0.0, 1.0, 1.0, 0.0, 0.0, 1.0, 0.0, 0.0, 1.0, 0.0, 0.0, 0.0, 1.0, 0.0, 0.0, 1.0, 0.0, 0.0, 1.0, 0.0, -1.0, 0.0, 0.0, -1.0, 0.0, 0.0, -1.0, 0.0, 0.0, 0.0, 0.0, 1.0, 0.0, 0.0, 1.0, 0.0, 0.0, 1.0, -1.0, 0.0, 0.0, -1.0, 0.0, 0.0, -1.0, 0.0, 0.0, 0.0, 0.0, -1.0, 0.0, 0.0, -1.0, 0.0, 0.0, -1.0, 1.0, 0.0, 0.0, 1.0, 0.0, 0.0, 1.0, 0.0, 0.0, 0.0, -1.0, 0.0, 0.0, -1.0, 0.0, 0.0, -1.0, 0.0, 0.0, 0.0, -1.0, 0.0, 0.0, -1.0, 0.0, 0.0, -1.0, -7.451e-08, -1.0, 0.0, -7.451e-08, -1.0, 0.0, -7.451e-08, -1.0, 0.0, 1.0, 0.0, 0.0, 1.0, 0.0, 0.0, 1.0, 0.0, 0.0, 0.0, 0.0, 1.0, 0.0, 0.0, 1.0, 0.0, 0.0, 1.0, 0.0, -1.0, 0.0, 0.0, -1.0, 0.0, 0.0, -1.0, 0.0, 0.0, -1.0, 0.0, 0.0, -1.0, 0.0, 0.0, -1.0, 0.0, -0.7071, -0.7071, 0.0, -0.7071, -0.7071, 0.0, -0.7071, -0.7071, 0.0, -1.0, 0.0, 0.0, -1.0, 0.0, 0.0, -1.0, 0.0, 0.0, 7.569e-08, 1.0, 3.666e-06, 1.478e-07, 1.0, 5.926e-08, 1.49e-07, 1.0, 0.0, -1.0, 1.02e-07, 0.0, -1.0, 1.463e-09, 0.0, -1.0, 0.0, 0.0, 0.0, 0.0, 1.0, 0.0, 0.0, 1.0, 0.0, 0.0, 1.0, 0.0, 0.0, 1.0, 0.0, 0.0, 1.0, 0.0, 0.0, 1.0, 0.0, 0.0, 1.0, 0.0, 0.0, 1.0, 0.0, 0.0, 1.0, 0.0, 1.0, 0.0, 0.0, 1.0, 0.0, 0.0, 1.0, 0.0, 0.0, 0.0, 1.0, 0.0, 0.0, 1.0, 0.0, 0.0, 1.0, 7.451e-08, 1.0, 0.0, 7.451e-08, 1.0, 0.0, 7.451e-08, 1.0, 0.0, 0.0, -1.0, 0.0, 0.0, -1.0, 0.0, 0.0, -1.0, 0.0, 1.0, -1.02e-07, 0.0, 1.0, -1.463e-09, 0.0, 1.0, 0.0, 0.0, 0.0, 0.0, 1.0, 0.0, 0.0, 1.0, 0.0, 0.0, 1.0, -7.451e-08, -1.0, 0.0, -7.451e-08, -1.0, 0.0, -7.451e-08, -1.0, 0.0, 0.0, 1.0, 0.0, 0.0, 1.0, 0.0, 0.0, 1.0, 0.0, 1.0, -1.463e-09, 0.0, 1.0, -1.02e-07, 0.0, 1.0, -1.035e-07, 0.0, 0.0, 0.0, 1.0, 0.0, 0.0, 1.0, 0.0, 0.0, 1.0, -4.994e-10, 0.0, 1.0, 0.0, 0.0, 1.0, -8.278e-10, 0.0, 1.0, 0.0, 0.0, -1.0, 0.0, 0.0, -1.0, 0.0, 0.0, -1.0, 4.857e-08, 0.7279, -0.6857, 1.182e-07, 0.7279, 0.6857, 0.142, 0.7139, 0.6857, 0.142, 0.7139, -0.6857, 0.142, 0.7139, -0.6857, 0.142, 0.7139, 0.6857, 0.2785, 0.6725, 0.6857, 0.2785, 0.6725, -0.6857, 0.2785, 0.6725, -0.6857, 0.2785, 0.6725, 0.6857, 0.4044, 0.6052, 0.6857, 0.4044, 0.6052, -0.6857, 0.4044, 0.6052, -0.6857, 0.4044, 0.6052, 0.6857, 0.5147, 0.5147, 0.6857, 0.5147, 0.5147, -0.6857, 0.5147, 0.5147, -0.6857, 0.5147, 0.5147, 0.6857, 0.6052, 0.4044, 0.6857, 0.6052, 0.4044, -0.6857, 0.6052, 0.4044, -0.6857, 0.6052, 0.4044, 0.6857, 0.6725, 0.2785, 0.6857, 0.6725, 0.2785, -0.6857, 0.6725, 0.2785, -0.6857, 0.6725, 0.2785, 0.6857, 0.7139, 0.142, 0.6857, 0.7139, 0.142, -0.6857, 0.7139, 0.142, -0.6857, 0.7139, 0.142, 0.6857, 0.7279, 0.0, 0.6857, 0.7279, 0.0, -0.6857, 0.7279, 0.0, -0.6857, 0.7279, 0.0, 0.6857, 0.7139, -0.142, 0.6857, 0.7139, -0.142, -0.6857, 0.7139, -0.142, -0.6857, 0.7139, -0.142, 0.6857, 0.6725, -0.2785, 0.6857, 0.6725, -0.2785, -0.6857, 0.6725, -0.2785, -0.6857, 0.6725, -0.2785, 0.6857, 0.6052, -0.4044, 0.6857, 0.6052, -0.4044, -0.6857, 0.6052, -0.4044, -0.6857, 0.6052, -0.4044, 0.6857, 0.5147, -0.5147, 0.6857, 0.5147, -0.5147, -0.6857, 0.5147, -0.5147, -0.6857, 0.5147, -0.5147, 0.6857, 0.4044, -0.6052, 0.6857, 0.4044, -0.6052, -0.6857, 0.4044, -0.6052, -0.6857, 0.4044, -0.6052, 0.6857, 0.2786, -0.6725, 0.6857, 0.2786, -0.6725, -0.6857, 0.2786, -0.6725, -0.6857, 0.2786, -0.6725, 0.6857, 0.142, -0.7139, 0.6857, 0.142, -0.7139, -0.6857, 0.142, -0.7139, -0.6857, 0.142, -0.7139, 0.6857, 1.18e-07, -0.7279, 0.6857, 5.001e-08, -0.7279, -0.6857, 5.001e-08, -0.7279, -0.6857, 1.18e-07, -0.7279, 0.6857, -0.142, -0.7139, 0.6857, -0.142, -0.7139, -0.6857, -0.142, -0.7139, -0.6857, -0.142, -0.7139, 0.6857, -0.2785, -0.6725, 0.6857, -0.2785, -0.6725, -0.6857, -0.2785, -0.6725, -0.6857, -0.2785, -0.6725, 0.6857, -0.4044, -0.6052, 0.6857, -0.4044, -0.6052, -0.6857, -0.4044, -0.6052, -0.6857, -0.4044, -0.6052, 0.6857, -0.5147, -0.5147, 0.6857, -0.5147, -0.5147, -0.6857, -0.5147, -0.5147, -0.6857, -0.5147, -0.5147, 0.6857, -0.6052, -0.4044, 0.6857, -0.6052, -0.4044, -0.6857, -0.6052, -0.4044, -0.6857, -0.6052, -0.4044, 0.6857, -0.6725, -0.2785, 0.6857, -0.6725, -0.2785, -0.6857, -0.6725, -0.2785, -0.6857, -0.6725, -0.2785, 0.6857, -0.7139, -0.142, 0.6857, -0.7139, -0.142, -0.6857, -0.7139, -0.142, -0.6857, -0.7139, -0.142, 0.6857, -0.7279, 0.0, 0.6857, -0.7279, 0.0, -0.6857, -0.7279, 0.0, -0.6857, -0.7279, 0.0, 0.6857, -0.7139, 0.142, 0.6857, -0.7139, 0.142, -0.6857, -0.7139, 0.142, -0.6857, -0.7139, 0.142, 0.6857, -0.6725, 0.2785, 0.6857, -0.6725, 0.2785, -0.6857, -0.6725, 0.2785, -0.6857, -0.6725, 0.2785, 0.6857, -0.6052, 0.4044, 0.6857, -0.6052, 0.4044, -0.6857, -0.6052, 0.4044, -0.6857, -0.6052, 0.4044, 0.6857, -0.5147, 0.5147, 0.6857, -0.5147, 0.5147, -0.6857, -0.5147, 0.5147, -0.6857, -0.5147, 0.5147, 0.6857, -0.4044, 0.6052, 0.6857, -0.4044, 0.6052, -0.6857, -0.4044, 0.6052, -0.6857, -0.4044, 0.6052, 0.6857, -0.2785, 0.6725, 0.6857, -0.2785, 0.6725, -0.6857, 0.142, 0.7139, 0.6857, 1.182e-07, 0.7279, 0.6857, -0.142, 0.7139, 0.6857, -0.2785, 0.6725, 0.6857, -0.4044, 0.6052, 0.6857, -0.5147, 0.5147, 0.6857, -0.6052, 0.4044, 0.6857, -0.6725, 0.2785, 0.6857, -0.7139, 0.142, 0.6857, -0.7279, 0.0, 0.6857, -0.7139, -0.142, 0.6857, -0.6725, -0.2785, 0.6857, -0.6052, -0.4044, 0.6857, -0.5147, -0.5147, 0.6857, -0.4044, -0.6052, 0.6857, -0.2785, -0.6725, 0.6857, -0.142, -0.7139, 0.6857, 1.18e-07, -0.7279, 0.6857, 0.142, -0.7139, 0.6857, 0.2786, -0.6725, 0.6857, 0.4044, -0.6052, 0.6857, 0.5147, -0.5147, 0.6857, 0.6052, -0.4044, 0.6857, 0.6725, -0.2785, 0.6857, 0.7139, -0.142, 0.6857, 0.7279, 0.0, 0.6857, 0.7139, 0.142, 0.6857, 0.6725, 0.2785, 0.6857, 0.6052, 0.4044, 0.6857, 0.5147, 0.5147, 0.6857, 0.4044, 0.6052, 0.6857, 0.2785, 0.6725, 0.6857, -0.2785, 0.6725, -0.6857, -0.2785, 0.6725, 0.6857, -0.142, 0.7139, 0.6857, -0.142, 0.7139, -0.6857, -0.142, 0.7139, -0.6857, -0.142, 0.7139, 0.6857, 1.182e-07, 0.7279, 0.6857, 4.857e-08, 0.7279, -0.6857, 4.857e-08, 0.7279, -0.6857, 0.142, 0.7139, -0.6857, 0.2785, 0.6725, -0.6857, 0.4044, 0.6052, -0.6857, 0.5147, 0.5147, -0.6857, 0.6052, 0.4044, -0.6857, 0.6725, 0.2785, -0.6857, 0.7139, 0.142, -0.6857, 0.7279, 0.0, -0.6857, 0.7139, -0.142, -0.6857, 0.6725, -0.2785, -0.6857, 0.6052, -0.4044, -0.6857, 0.5147, -0.5147, -0.6857, 0.4044, -0.6052, -0.6857, 0.2786, -0.6725, -0.6857, 0.142, -0.7139, -0.6857, 5.001e-08, -0.7279, -0.6857, -0.142, -0.7139, -0.6857, -0.2785, -0.6725, -0.6857, -0.4044, -0.6052, -0.6857, -0.5147, -0.5147, -0.6857, -0.6052, -0.4044, -0.6857, -0.6725, -0.2785, -0.6857, -0.7139, -0.142, -0.6857, -0.7279, 0.0, -0.6857, -0.7139, 0.142, -0.6857, -0.6725, 0.2785, -0.6857, -0.6052, 0.4044, -0.6857, -0.5147, 0.5147, -0.6857, -0.4044, 0.6052, -0.6857, -0.2785, 0.6725, -0.6857, -0.142, 0.7139, -0.6857, 4.994e-10, 0.0, 1.0, -8.278e-10, 0.0, 1.0, -1.012e-10, 0.0, 1.0, 0.0, -1.0, 2.21e-07, 0.0, -1.0, -1.926e-07, 0.0, -1.0, 1.254e-07, 4.994e-10, 0.0, 1.0, 0.0, 0.0, 1.0, 0.0, 0.0, 1.0, -8.278e-10, 0.0, 1.0, 4.994e-10, 0.0, 1.0, 8.278e-10, 0.0, 1.0, -4.994e-10, 0.0, 1.0, 8.278e-10, 0.0, 1.0, 1.012e-10, 0.0, 1.0, 0.0, 1.0, 1.236e-06, 0.0, 1.0, -1.177e-07, 0.0, 1.0, -1.457e-07, -1.0, 2.927e-09, 0.0, -1.0, 0.0, 5.725e-09, -1.0, 6.801e-08, -7.229e-08, 1.0, -2.04e-07, 0.0, 1.0, -6.899e-08, 5.725e-09, 1.0, -9.755e-10, -7.229e-08, -1.0, 2.04e-07, 0.0, -1.0, 1.485e-07, 1.052e-08, -1.0, 9.755e-10, -5.725e-09, 1.0, -5.853e-09, 0.0, 1.0, -4.692e-08, 1.052e-08, 1.0, -2.505e-07, -5.725e-09, 0.0, 0.0, 1.0, 0.0, 0.0, 1.0, 0.0, 0.0, 1.0, -1.0, 0.0, 0.0, -1.0, 0.0, 0.0, -1.0, 0.0, 0.0, 1.0, 0.0, 0.0, 1.0, 0.0, 0.0, 1.0, 0.0, 0.0, 0.0, 0.0, -1.0, 0.0, 0.0, -1.0, 0.0, 0.0, -1.0, 0.0, 1.0, 0.0, 0.0, 1.0, 0.0, 0.0, 1.0, 0.0, 0.0, 0.0, -1.0, 0.0, 0.0, -1.0, 0.0, 0.0, -1.0, -1.0, 0.0, 0.0, -1.0, 0.0, 0.0, -1.0, 0.0, 0.0, 0.0, 0.0, 1.0, 0.0, 0.0, 1.0, 0.0, 0.0, 1.0, 1.0, 0.0, 0.0, 1.0, 0.0, 0.0, 1.0, 0.0, 0.0, 0.0, 1.0, 0.0, 0.0, 1.0, 0.0, 0.0, 1.0, 0.0, -1.0, 0.0, 0.0, -1.0, 0.0, 0.0, -1.0, 0.0, 0.0, 0.0, 0.0, 1.0, 0.0, 0.0, 1.0, 0.0, 0.0, 1.0, -1.0, 0.0, 0.0, -1.0, 0.0, 0.0, -1.0, 0.0, 0.0, 0.0, 0.0, -1.0, 0.0, 0.0, -1.0, 0.0, 0.0, -1.0, 1.0, 0.0, 0.0, 1.0, 0.0, 0.0, 1.0, 0.0, 0.0, 0.0, -1.0, 0.0, 0.0, -1.0, 0.0, 0.0, -1.0, 0.0, 0.0, 0.0, -1.0, 0.0, 0.0, -1.0, 0.0, 0.0, -1.0, -7.451e-08, -1.0, 0.0, -7.451e-08, -1.0, 0.0, -7.451e-08, -1.0, 0.0, 1.0, 0.0, 0.0, 1.0, 0.0, 0.0, 1.0, 0.0, 0.0, 0.0, 0.0, 1.0, 0.0, 0.0, 1.0, 0.0, 0.0, 1.0, 0.0, -1.0, 0.0, 0.0, -1.0, 0.0, 0.0, -1.0, 0.0, 0.0, -1.0, 0.0, 0.0, -1.0, 0.0, 0.0, -1.0, 0.0, -0.7071, -0.7071, 0.0, -0.7071, -0.7071, 0.0, -0.7071, -0.7071, 0.0, -1.0, 0.0, 0.0, -1.0, 0.0, 0.0, -1.0, 0.0, 0.0, 7.569e-08, 1.0, 3.666e-06, 7.451e-08, 1.0, 3.725e-06, 1.478e-07, 1.0, 5.926e-08, -1.0, 1.02e-07, 0.0, -1.0, 1.035e-07, 0.0, -1.0, 1.463e-09, 0.0, 0.0, 1.0, 0.0, 0.0, 1.0, 0.0, 0.0, 1.0, 0.0, 0.0, 0.0, 1.0, 0.0, 0.0, 1.0, 0.0, 0.0, 1.0, 7.451e-08, 1.0, 0.0, 7.451e-08, 1.0, 0.0, 7.451e-08, 1.0, 0.0, 0.0, -1.0, 0.0, 0.0, -1.0, 0.0, 0.0, -1.0, 0.0, 1.0, -1.02e-07, 0.0, 1.0, -1.035e-07, 0.0, 1.0, -1.463e-09, 0.0, 0.0, 0.0, 1.0, 0.0, 0.0, 1.0, 0.0, 0.0, 1.0, -7.451e-08, -1.0, 0.0, -7.451e-08, -1.0, 0.0, -7.451e-08, -1.0, 0.0, 0.0, 1.0, 0.0, 0.0, 1.0, 0.0, 0.0, 1.0, 0.0, 1.0, -1.463e-09, 0.0, 1.0, 0.0, 0.0, 1.0, -1.02e-07, 0.0, 0.0, 0.0, 1.0, 0.0, 0.0, 1.0, 0.0, 0.0, 1.0, -4.994e-10, 0.0, 1.0, 0.0, 0.0, 1.0, 0.0, 0.0, 1.0, 0.0, 0.0, -1.0, 0.0, 0.0, -1.0, 0.0, 0.0, -1.0])] * 3)])

# ---- objects
ob_shape_9_indexedfaceset = bpy.data.objects.new('SHAPE_9_IndexedFaceSet', me_shape_9_indexedfaceset_002)

# ---- transforms, parenting, visibility, modifiers, constraints
ob_shape_9_indexedfaceset.location = (0.0, 0.0, 0.0)

# ---- collection membership
col_collection.objects.link(ob_shape_9_indexedfaceset)

# ---- scene / render settings (as saved in the file)
scene.frame_start = 1; scene.frame_end = 250; scene.frame_set(1)
scene.render.engine = 'BLENDER_EEVEE_NEXT'
scene.cycles.sampling_pattern = 'TABULATED_SOBOL'
scene.cycles.use_light_tree = False
scene.eevee.ray_tracing_options.trace_max_roughness = 0.0
scene.view_settings.view_transform = 'Filmic'
bpy.context.view_layer.update()

# ---- added for rendering (the .blend has no active camera and no usable light): camera, sun
cam_auto = bpy.data.cameras.new('AutoCamera')
cam_auto.lens = 50.0
cam_auto.sensor_width = 36.0
cam_auto.clip_end = 1000.0
ob_auto_camera = bpy.data.objects.new('AutoCamera', cam_auto)
scene.collection.objects.link(ob_auto_camera)
ob_auto_camera.location = (3.8388, -4.60649, 3.49683)
ob_auto_camera.rotation_euler = (1.09748, -7.21219e-08, 0.694738)
scene.camera = ob_auto_camera
light_auto_sun = bpy.data.lights.new('AutoSun', 'SUN')
light_auto_sun.energy = 3.0
light_auto_sun.angle = 0.0523599
ob_auto_sun = bpy.data.objects.new('AutoSun', light_auto_sun)
scene.collection.objects.link(ob_auto_sun)
ob_auto_sun.rotation_euler = (0.872665, 0.174533, 0.523599)
bpy.context.view_layer.update()
